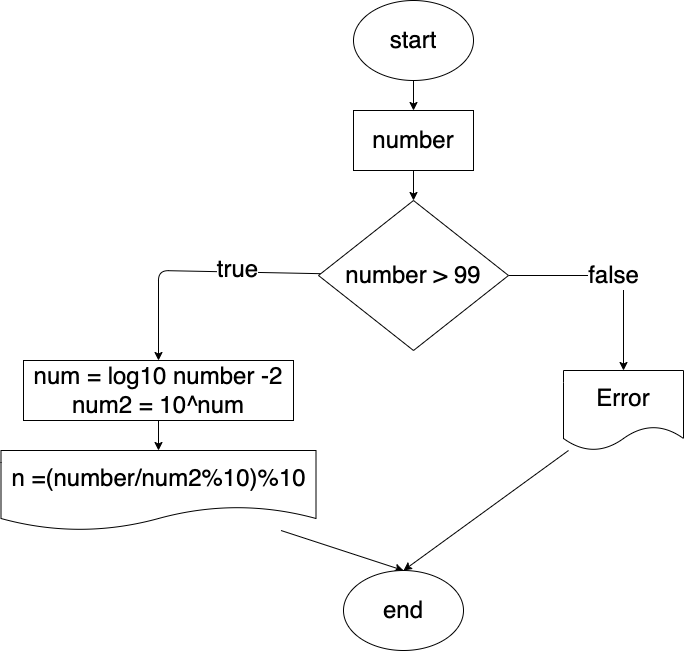

The diagram above was exported from draw.io. Its source (the exported page's mxGraphModel, read from the mxfile embedded in the PNG):
<mxGraphModel dx="1997" dy="565" grid="1" gridSize="10" guides="1" tooltips="1" connect="1" arrows="1" fold="1" page="1" pageScale="1" pageWidth="827" pageHeight="1169" math="0" shadow="0">
  <root>
    <mxCell id="0" />
    <mxCell id="1" parent="0" />
    <mxCell id="10" style="edgeStyle=none;html=1;entryX=0.5;entryY=0;entryDx=0;entryDy=0;fontSize=24;" edge="1" parent="1" source="2" target="3">
      <mxGeometry relative="1" as="geometry" />
    </mxCell>
    <mxCell id="2" value="&lt;font style=&quot;font-size: 24px&quot;&gt;start&lt;/font&gt;" style="ellipse;whiteSpace=wrap;html=1;" vertex="1" parent="1">
      <mxGeometry x="340" y="60" width="120" height="80" as="geometry" />
    </mxCell>
    <mxCell id="11" style="edgeStyle=none;html=1;entryX=0.5;entryY=0;entryDx=0;entryDy=0;fontSize=24;" edge="1" parent="1" source="3" target="4">
      <mxGeometry relative="1" as="geometry" />
    </mxCell>
    <mxCell id="3" value="number" style="rounded=0;whiteSpace=wrap;html=1;fontSize=24;" vertex="1" parent="1">
      <mxGeometry x="340" y="170" width="120" height="60" as="geometry" />
    </mxCell>
    <mxCell id="12" style="edgeStyle=none;html=1;entryX=0.5;entryY=0;entryDx=0;entryDy=0;fontSize=24;" edge="1" parent="1" source="4" target="8">
      <mxGeometry relative="1" as="geometry">
        <Array as="points">
          <mxPoint x="145" y="330" />
        </Array>
      </mxGeometry>
    </mxCell>
    <mxCell id="13" value="true" style="edgeLabel;html=1;align=center;verticalAlign=middle;resizable=0;points=[];fontSize=24;" vertex="1" connectable="0" parent="12">
      <mxGeometry x="-0.334" y="-3" relative="1" as="geometry">
        <mxPoint as="offset" />
      </mxGeometry>
    </mxCell>
    <mxCell id="15" value="false" style="edgeStyle=none;html=1;fontSize=24;entryX=0.5;entryY=0;entryDx=0;entryDy=0;" edge="1" parent="1" source="4" target="5">
      <mxGeometry relative="1" as="geometry">
        <mxPoint x="580" y="400" as="targetPoint" />
        <Array as="points">
          <mxPoint x="610" y="335" />
        </Array>
      </mxGeometry>
    </mxCell>
    <mxCell id="4" value="number &amp;gt; 99" style="rhombus;whiteSpace=wrap;html=1;fontSize=24;" vertex="1" parent="1">
      <mxGeometry x="305" y="260" width="190" height="150" as="geometry" />
    </mxCell>
    <mxCell id="18" style="edgeStyle=none;html=1;entryX=0.5;entryY=0;entryDx=0;entryDy=0;fontSize=24;" edge="1" parent="1" source="5" target="16">
      <mxGeometry relative="1" as="geometry" />
    </mxCell>
    <mxCell id="5" value="Error" style="shape=document;whiteSpace=wrap;html=1;boundedLbl=1;fontSize=24;" vertex="1" parent="1">
      <mxGeometry x="550" y="430" width="120" height="80" as="geometry" />
    </mxCell>
    <mxCell id="14" style="edgeStyle=none;html=1;fontSize=24;" edge="1" parent="1" source="8" target="9">
      <mxGeometry relative="1" as="geometry" />
    </mxCell>
    <mxCell id="8" value="num = log10 number -2&lt;br&gt;num2 = 10^num" style="rounded=0;whiteSpace=wrap;html=1;fontSize=24;" vertex="1" parent="1">
      <mxGeometry x="10" y="420" width="270" height="60" as="geometry" />
    </mxCell>
    <mxCell id="17" style="edgeStyle=none;html=1;entryX=0.5;entryY=0;entryDx=0;entryDy=0;fontSize=24;" edge="1" parent="1" source="9" target="16">
      <mxGeometry relative="1" as="geometry" />
    </mxCell>
    <mxCell id="9" value="n =(number/num2%10)%10" style="shape=document;whiteSpace=wrap;html=1;boundedLbl=1;fontSize=24;" vertex="1" parent="1">
      <mxGeometry x="-12.5" y="510" width="315" height="80" as="geometry" />
    </mxCell>
    <mxCell id="16" value="end" style="ellipse;whiteSpace=wrap;html=1;fontSize=24;" vertex="1" parent="1">
      <mxGeometry x="330" y="630" width="120" height="80" as="geometry" />
    </mxCell>
  </root>
</mxGraphModel>